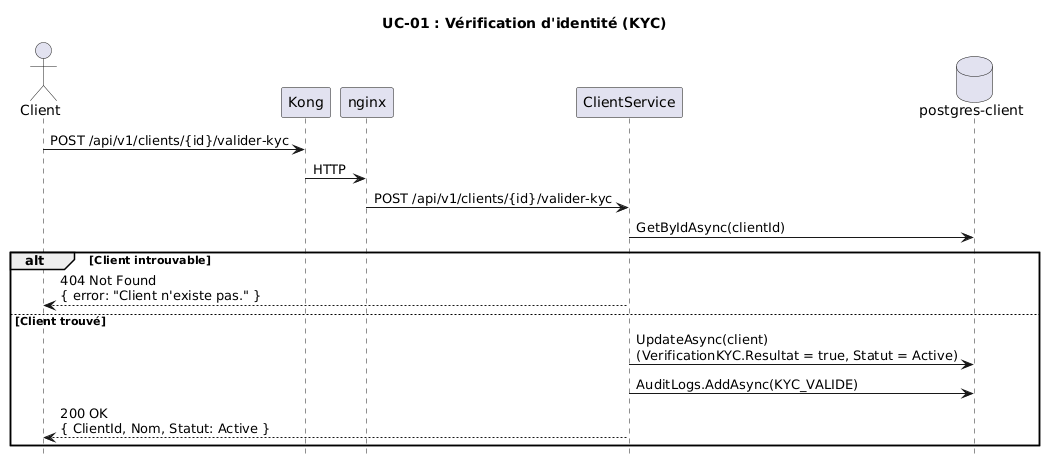

The diagram above was rendered by PlantUML. Its source (embedded in the PNG):
@startuml
title UC-01 : Vérification d'identité (KYC)

hide footbox

actor Client
participant "Kong" as Kong
participant "nginx" as LB
participant "ClientService" as CS
database "postgres-client" as DB

Client -> Kong : POST /api/v1/clients/{id}/valider-kyc
Kong -> LB : HTTP
LB -> CS : POST /api/v1/clients/{id}/valider-kyc

CS -> DB : GetByIdAsync(clientId)

alt Client introuvable
  CS --> Client : 404 Not Found\n{ error: "Client n'existe pas." }
else Client trouvé
  CS -> DB : UpdateAsync(client)\n(VerificationKYC.Resultat = true, Statut = Active)
  CS -> DB : AuditLogs.AddAsync(KYC_VALIDE)
  CS --> Client : 200 OK\n{ ClientId, Nom, Statut: Active }
end
@enduml